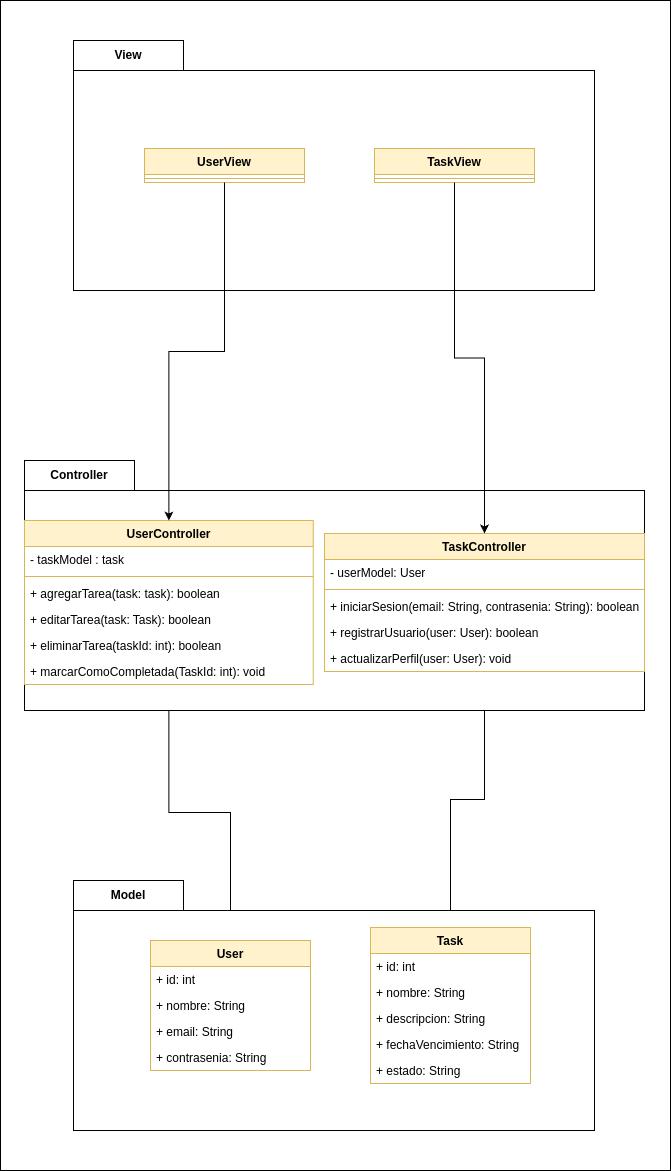

The diagram above was exported from draw.io. Its source (the exported page's mxGraphModel, read from the mxfile embedded in the PNG):
<mxGraphModel dx="1434" dy="875" grid="1" gridSize="10" guides="1" tooltips="1" connect="1" arrows="1" fold="1" page="1" pageScale="1" pageWidth="827" pageHeight="1169" math="0" shadow="0">
  <root>
    <mxCell id="0" />
    <mxCell id="1" parent="0" />
    <mxCell id="-1T-qvU80Vfr9Fq2guXd-61" value="" style="rounded=0;whiteSpace=wrap;html=1;" vertex="1" parent="1">
      <mxGeometry x="80" width="670" height="1170" as="geometry" />
    </mxCell>
    <mxCell id="-1T-qvU80Vfr9Fq2guXd-12" value="View" style="shape=folder;fontStyle=1;tabWidth=110;tabHeight=30;tabPosition=left;html=1;boundedLbl=1;labelInHeader=1;container=1;collapsible=0;whiteSpace=wrap;" vertex="1" parent="1">
      <mxGeometry x="153" y="40" width="521" height="250" as="geometry" />
    </mxCell>
    <mxCell id="-1T-qvU80Vfr9Fq2guXd-13" value="" style="html=1;strokeColor=none;resizeWidth=1;resizeHeight=1;fillColor=none;part=1;connectable=0;allowArrows=0;deletable=0;whiteSpace=wrap;" vertex="1" parent="-1T-qvU80Vfr9Fq2guXd-12">
      <mxGeometry width="521" height="220" relative="1" as="geometry">
        <mxPoint y="30" as="offset" />
      </mxGeometry>
    </mxCell>
    <mxCell id="-1T-qvU80Vfr9Fq2guXd-22" value="UserView" style="swimlane;fontStyle=1;align=center;verticalAlign=top;childLayout=stackLayout;horizontal=1;startSize=26;horizontalStack=0;resizeParent=1;resizeParentMax=0;resizeLast=0;collapsible=1;marginBottom=0;whiteSpace=wrap;html=1;fillColor=#fff2cc;strokeColor=#d6b656;" vertex="1" parent="-1T-qvU80Vfr9Fq2guXd-12">
      <mxGeometry x="71" y="108" width="160" height="34" as="geometry" />
    </mxCell>
    <mxCell id="-1T-qvU80Vfr9Fq2guXd-24" value="" style="line;strokeWidth=1;fillColor=none;align=left;verticalAlign=middle;spacingTop=-1;spacingLeft=3;spacingRight=3;rotatable=0;labelPosition=right;points=[];portConstraint=eastwest;strokeColor=inherit;" vertex="1" parent="-1T-qvU80Vfr9Fq2guXd-22">
      <mxGeometry y="26" width="160" height="8" as="geometry" />
    </mxCell>
    <mxCell id="-1T-qvU80Vfr9Fq2guXd-26" value="TaskView" style="swimlane;fontStyle=1;align=center;verticalAlign=top;childLayout=stackLayout;horizontal=1;startSize=26;horizontalStack=0;resizeParent=1;resizeParentMax=0;resizeLast=0;collapsible=1;marginBottom=0;whiteSpace=wrap;html=1;fillColor=#fff2cc;strokeColor=#d6b656;" vertex="1" parent="-1T-qvU80Vfr9Fq2guXd-12">
      <mxGeometry x="301" y="108" width="160" height="34" as="geometry" />
    </mxCell>
    <mxCell id="-1T-qvU80Vfr9Fq2guXd-28" value="" style="line;strokeWidth=1;fillColor=none;align=left;verticalAlign=middle;spacingTop=-1;spacingLeft=3;spacingRight=3;rotatable=0;labelPosition=right;points=[];portConstraint=eastwest;strokeColor=inherit;" vertex="1" parent="-1T-qvU80Vfr9Fq2guXd-26">
      <mxGeometry y="26" width="160" height="8" as="geometry" />
    </mxCell>
    <mxCell id="-1T-qvU80Vfr9Fq2guXd-59" style="edgeStyle=orthogonalEdgeStyle;rounded=0;orthogonalLoop=1;jettySize=auto;html=1;" edge="1" parent="1" source="-1T-qvU80Vfr9Fq2guXd-34" target="-1T-qvU80Vfr9Fq2guXd-47">
      <mxGeometry relative="1" as="geometry" />
    </mxCell>
    <mxCell id="-1T-qvU80Vfr9Fq2guXd-60" style="edgeStyle=orthogonalEdgeStyle;rounded=0;orthogonalLoop=1;jettySize=auto;html=1;" edge="1" parent="1" source="-1T-qvU80Vfr9Fq2guXd-30" target="-1T-qvU80Vfr9Fq2guXd-43">
      <mxGeometry relative="1" as="geometry" />
    </mxCell>
    <mxCell id="-1T-qvU80Vfr9Fq2guXd-15" value="Controller" style="shape=folder;fontStyle=1;tabWidth=110;tabHeight=30;tabPosition=left;html=1;boundedLbl=1;labelInHeader=1;container=1;collapsible=0;whiteSpace=wrap;" vertex="1" parent="1">
      <mxGeometry x="104" y="460" width="620" height="250" as="geometry" />
    </mxCell>
    <mxCell id="-1T-qvU80Vfr9Fq2guXd-16" value="" style="html=1;strokeColor=none;resizeWidth=1;resizeHeight=1;fillColor=none;part=1;connectable=0;allowArrows=0;deletable=0;whiteSpace=wrap;" vertex="1" parent="-1T-qvU80Vfr9Fq2guXd-15">
      <mxGeometry width="617.261449783848" height="220" relative="1" as="geometry">
        <mxPoint y="30" as="offset" />
      </mxGeometry>
    </mxCell>
    <mxCell id="-1T-qvU80Vfr9Fq2guXd-30" value="UserController" style="swimlane;fontStyle=1;align=center;verticalAlign=top;childLayout=stackLayout;horizontal=1;startSize=26;horizontalStack=0;resizeParent=1;resizeParentMax=0;resizeLast=0;collapsible=1;marginBottom=0;whiteSpace=wrap;html=1;fillColor=#fff2cc;strokeColor=#d6b656;" vertex="1" parent="-1T-qvU80Vfr9Fq2guXd-15">
      <mxGeometry y="60" width="288.7379357967593" height="164" as="geometry" />
    </mxCell>
    <mxCell id="-1T-qvU80Vfr9Fq2guXd-31" value="- taskModel : task" style="text;strokeColor=none;fillColor=none;align=left;verticalAlign=top;spacingLeft=4;spacingRight=4;overflow=hidden;rotatable=0;points=[[0,0.5],[1,0.5]];portConstraint=eastwest;whiteSpace=wrap;html=1;" vertex="1" parent="-1T-qvU80Vfr9Fq2guXd-30">
      <mxGeometry y="26" width="288.7379357967593" height="26" as="geometry" />
    </mxCell>
    <mxCell id="-1T-qvU80Vfr9Fq2guXd-32" value="" style="line;strokeWidth=1;fillColor=none;align=left;verticalAlign=middle;spacingTop=-1;spacingLeft=3;spacingRight=3;rotatable=0;labelPosition=right;points=[];portConstraint=eastwest;strokeColor=inherit;" vertex="1" parent="-1T-qvU80Vfr9Fq2guXd-30">
      <mxGeometry y="52" width="288.7379357967593" height="8" as="geometry" />
    </mxCell>
    <mxCell id="-1T-qvU80Vfr9Fq2guXd-33" value="+ agregarTarea(task: task): boolean" style="text;strokeColor=none;fillColor=none;align=left;verticalAlign=top;spacingLeft=4;spacingRight=4;overflow=hidden;rotatable=0;points=[[0,0.5],[1,0.5]];portConstraint=eastwest;whiteSpace=wrap;html=1;" vertex="1" parent="-1T-qvU80Vfr9Fq2guXd-30">
      <mxGeometry y="60" width="288.7379357967593" height="26" as="geometry" />
    </mxCell>
    <mxCell id="-1T-qvU80Vfr9Fq2guXd-38" value="+ editarTarea(task: Task): boolean" style="text;strokeColor=none;fillColor=none;align=left;verticalAlign=top;spacingLeft=4;spacingRight=4;overflow=hidden;rotatable=0;points=[[0,0.5],[1,0.5]];portConstraint=eastwest;whiteSpace=wrap;html=1;" vertex="1" parent="-1T-qvU80Vfr9Fq2guXd-30">
      <mxGeometry y="86" width="288.7379357967593" height="26" as="geometry" />
    </mxCell>
    <mxCell id="-1T-qvU80Vfr9Fq2guXd-39" value="+ eliminarTarea(taskId: int): boolean" style="text;strokeColor=none;fillColor=none;align=left;verticalAlign=top;spacingLeft=4;spacingRight=4;overflow=hidden;rotatable=0;points=[[0,0.5],[1,0.5]];portConstraint=eastwest;whiteSpace=wrap;html=1;" vertex="1" parent="-1T-qvU80Vfr9Fq2guXd-30">
      <mxGeometry y="112" width="288.7379357967593" height="26" as="geometry" />
    </mxCell>
    <mxCell id="-1T-qvU80Vfr9Fq2guXd-40" value="+ marcarComoCompletada(TaskId: int): void" style="text;strokeColor=none;fillColor=none;align=left;verticalAlign=top;spacingLeft=4;spacingRight=4;overflow=hidden;rotatable=0;points=[[0,0.5],[1,0.5]];portConstraint=eastwest;whiteSpace=wrap;html=1;" vertex="1" parent="-1T-qvU80Vfr9Fq2guXd-30">
      <mxGeometry y="138" width="288.7379357967593" height="26" as="geometry" />
    </mxCell>
    <mxCell id="-1T-qvU80Vfr9Fq2guXd-34" value="TaskController" style="swimlane;fontStyle=1;align=center;verticalAlign=top;childLayout=stackLayout;horizontal=1;startSize=26;horizontalStack=0;resizeParent=1;resizeParentMax=0;resizeLast=0;collapsible=1;marginBottom=0;whiteSpace=wrap;html=1;fillColor=#fff2cc;strokeColor=#d6b656;" vertex="1" parent="-1T-qvU80Vfr9Fq2guXd-15">
      <mxGeometry x="300" y="73" width="320" height="138" as="geometry" />
    </mxCell>
    <mxCell id="-1T-qvU80Vfr9Fq2guXd-35" value="- userModel: User" style="text;strokeColor=none;fillColor=none;align=left;verticalAlign=top;spacingLeft=4;spacingRight=4;overflow=hidden;rotatable=0;points=[[0,0.5],[1,0.5]];portConstraint=eastwest;whiteSpace=wrap;html=1;" vertex="1" parent="-1T-qvU80Vfr9Fq2guXd-34">
      <mxGeometry y="26" width="320" height="26" as="geometry" />
    </mxCell>
    <mxCell id="-1T-qvU80Vfr9Fq2guXd-36" value="" style="line;strokeWidth=1;fillColor=none;align=left;verticalAlign=middle;spacingTop=-1;spacingLeft=3;spacingRight=3;rotatable=0;labelPosition=right;points=[];portConstraint=eastwest;strokeColor=inherit;" vertex="1" parent="-1T-qvU80Vfr9Fq2guXd-34">
      <mxGeometry y="52" width="320" height="8" as="geometry" />
    </mxCell>
    <mxCell id="-1T-qvU80Vfr9Fq2guXd-37" value="+ iniciarSesion(email: String, contrasenia: String): boolean" style="text;strokeColor=none;fillColor=none;align=left;verticalAlign=top;spacingLeft=4;spacingRight=4;overflow=hidden;rotatable=0;points=[[0,0.5],[1,0.5]];portConstraint=eastwest;whiteSpace=wrap;html=1;" vertex="1" parent="-1T-qvU80Vfr9Fq2guXd-34">
      <mxGeometry y="60" width="320" height="26" as="geometry" />
    </mxCell>
    <mxCell id="-1T-qvU80Vfr9Fq2guXd-41" value="+ registrarUsuario(user: User): boolean" style="text;strokeColor=none;fillColor=none;align=left;verticalAlign=top;spacingLeft=4;spacingRight=4;overflow=hidden;rotatable=0;points=[[0,0.5],[1,0.5]];portConstraint=eastwest;whiteSpace=wrap;html=1;" vertex="1" parent="-1T-qvU80Vfr9Fq2guXd-34">
      <mxGeometry y="86" width="320" height="26" as="geometry" />
    </mxCell>
    <mxCell id="-1T-qvU80Vfr9Fq2guXd-42" value="+ actualizarPerfil(user: User): void" style="text;strokeColor=none;fillColor=none;align=left;verticalAlign=top;spacingLeft=4;spacingRight=4;overflow=hidden;rotatable=0;points=[[0,0.5],[1,0.5]];portConstraint=eastwest;whiteSpace=wrap;html=1;" vertex="1" parent="-1T-qvU80Vfr9Fq2guXd-34">
      <mxGeometry y="112" width="320" height="26" as="geometry" />
    </mxCell>
    <mxCell id="-1T-qvU80Vfr9Fq2guXd-18" value="Model" style="shape=folder;fontStyle=1;tabWidth=110;tabHeight=30;tabPosition=left;html=1;boundedLbl=1;labelInHeader=1;container=1;collapsible=0;whiteSpace=wrap;" vertex="1" parent="1">
      <mxGeometry x="153" y="880" width="521" height="250" as="geometry" />
    </mxCell>
    <mxCell id="-1T-qvU80Vfr9Fq2guXd-19" value="" style="html=1;strokeColor=none;resizeWidth=1;resizeHeight=1;fillColor=none;part=1;connectable=0;allowArrows=0;deletable=0;whiteSpace=wrap;" vertex="1" parent="-1T-qvU80Vfr9Fq2guXd-18">
      <mxGeometry width="521" height="220" relative="1" as="geometry">
        <mxPoint y="30" as="offset" />
      </mxGeometry>
    </mxCell>
    <mxCell id="-1T-qvU80Vfr9Fq2guXd-43" value="User" style="swimlane;fontStyle=1;align=center;verticalAlign=top;childLayout=stackLayout;horizontal=1;startSize=26;horizontalStack=0;resizeParent=1;resizeParentMax=0;resizeLast=0;collapsible=1;marginBottom=0;whiteSpace=wrap;html=1;fillColor=#fff2cc;strokeColor=#d6b656;" vertex="1" parent="-1T-qvU80Vfr9Fq2guXd-18">
      <mxGeometry x="77" y="60" width="160" height="130" as="geometry" />
    </mxCell>
    <mxCell id="-1T-qvU80Vfr9Fq2guXd-44" value="+ id: int" style="text;strokeColor=none;fillColor=none;align=left;verticalAlign=top;spacingLeft=4;spacingRight=4;overflow=hidden;rotatable=0;points=[[0,0.5],[1,0.5]];portConstraint=eastwest;whiteSpace=wrap;html=1;" vertex="1" parent="-1T-qvU80Vfr9Fq2guXd-43">
      <mxGeometry y="26" width="160" height="26" as="geometry" />
    </mxCell>
    <mxCell id="-1T-qvU80Vfr9Fq2guXd-46" value="+ nombre: String" style="text;strokeColor=none;fillColor=none;align=left;verticalAlign=top;spacingLeft=4;spacingRight=4;overflow=hidden;rotatable=0;points=[[0,0.5],[1,0.5]];portConstraint=eastwest;whiteSpace=wrap;html=1;" vertex="1" parent="-1T-qvU80Vfr9Fq2guXd-43">
      <mxGeometry y="52" width="160" height="26" as="geometry" />
    </mxCell>
    <mxCell id="-1T-qvU80Vfr9Fq2guXd-51" value="+ email: String" style="text;strokeColor=none;fillColor=none;align=left;verticalAlign=top;spacingLeft=4;spacingRight=4;overflow=hidden;rotatable=0;points=[[0,0.5],[1,0.5]];portConstraint=eastwest;whiteSpace=wrap;html=1;" vertex="1" parent="-1T-qvU80Vfr9Fq2guXd-43">
      <mxGeometry y="78" width="160" height="26" as="geometry" />
    </mxCell>
    <mxCell id="-1T-qvU80Vfr9Fq2guXd-52" value="+ contrasenia: String" style="text;strokeColor=none;fillColor=none;align=left;verticalAlign=top;spacingLeft=4;spacingRight=4;overflow=hidden;rotatable=0;points=[[0,0.5],[1,0.5]];portConstraint=eastwest;whiteSpace=wrap;html=1;" vertex="1" parent="-1T-qvU80Vfr9Fq2guXd-43">
      <mxGeometry y="104" width="160" height="26" as="geometry" />
    </mxCell>
    <mxCell id="-1T-qvU80Vfr9Fq2guXd-47" value="Task" style="swimlane;fontStyle=1;align=center;verticalAlign=top;childLayout=stackLayout;horizontal=1;startSize=26;horizontalStack=0;resizeParent=1;resizeParentMax=0;resizeLast=0;collapsible=1;marginBottom=0;whiteSpace=wrap;html=1;fillColor=#fff2cc;strokeColor=#d6b656;" vertex="1" parent="-1T-qvU80Vfr9Fq2guXd-18">
      <mxGeometry x="297" y="47" width="160" height="156" as="geometry" />
    </mxCell>
    <mxCell id="-1T-qvU80Vfr9Fq2guXd-48" value="+ id: int" style="text;strokeColor=none;fillColor=none;align=left;verticalAlign=top;spacingLeft=4;spacingRight=4;overflow=hidden;rotatable=0;points=[[0,0.5],[1,0.5]];portConstraint=eastwest;whiteSpace=wrap;html=1;" vertex="1" parent="-1T-qvU80Vfr9Fq2guXd-47">
      <mxGeometry y="26" width="160" height="26" as="geometry" />
    </mxCell>
    <mxCell id="-1T-qvU80Vfr9Fq2guXd-50" value="+ nombre: String" style="text;strokeColor=none;fillColor=none;align=left;verticalAlign=top;spacingLeft=4;spacingRight=4;overflow=hidden;rotatable=0;points=[[0,0.5],[1,0.5]];portConstraint=eastwest;whiteSpace=wrap;html=1;" vertex="1" parent="-1T-qvU80Vfr9Fq2guXd-47">
      <mxGeometry y="52" width="160" height="26" as="geometry" />
    </mxCell>
    <mxCell id="-1T-qvU80Vfr9Fq2guXd-53" value="+ descripcion: String" style="text;strokeColor=none;fillColor=none;align=left;verticalAlign=top;spacingLeft=4;spacingRight=4;overflow=hidden;rotatable=0;points=[[0,0.5],[1,0.5]];portConstraint=eastwest;whiteSpace=wrap;html=1;" vertex="1" parent="-1T-qvU80Vfr9Fq2guXd-47">
      <mxGeometry y="78" width="160" height="26" as="geometry" />
    </mxCell>
    <mxCell id="-1T-qvU80Vfr9Fq2guXd-54" value="+ fechaVencimiento: String" style="text;strokeColor=none;fillColor=none;align=left;verticalAlign=top;spacingLeft=4;spacingRight=4;overflow=hidden;rotatable=0;points=[[0,0.5],[1,0.5]];portConstraint=eastwest;whiteSpace=wrap;html=1;" vertex="1" parent="-1T-qvU80Vfr9Fq2guXd-47">
      <mxGeometry y="104" width="160" height="26" as="geometry" />
    </mxCell>
    <mxCell id="-1T-qvU80Vfr9Fq2guXd-55" value="+ estado: String" style="text;strokeColor=none;fillColor=none;align=left;verticalAlign=top;spacingLeft=4;spacingRight=4;overflow=hidden;rotatable=0;points=[[0,0.5],[1,0.5]];portConstraint=eastwest;whiteSpace=wrap;html=1;" vertex="1" parent="-1T-qvU80Vfr9Fq2guXd-47">
      <mxGeometry y="130" width="160" height="26" as="geometry" />
    </mxCell>
    <mxCell id="-1T-qvU80Vfr9Fq2guXd-56" style="edgeStyle=orthogonalEdgeStyle;rounded=0;orthogonalLoop=1;jettySize=auto;html=1;" edge="1" parent="1" source="-1T-qvU80Vfr9Fq2guXd-26" target="-1T-qvU80Vfr9Fq2guXd-34">
      <mxGeometry relative="1" as="geometry" />
    </mxCell>
    <mxCell id="-1T-qvU80Vfr9Fq2guXd-57" style="edgeStyle=orthogonalEdgeStyle;rounded=0;orthogonalLoop=1;jettySize=auto;html=1;" edge="1" parent="1" source="-1T-qvU80Vfr9Fq2guXd-22" target="-1T-qvU80Vfr9Fq2guXd-30">
      <mxGeometry relative="1" as="geometry" />
    </mxCell>
  </root>
</mxGraphModel>